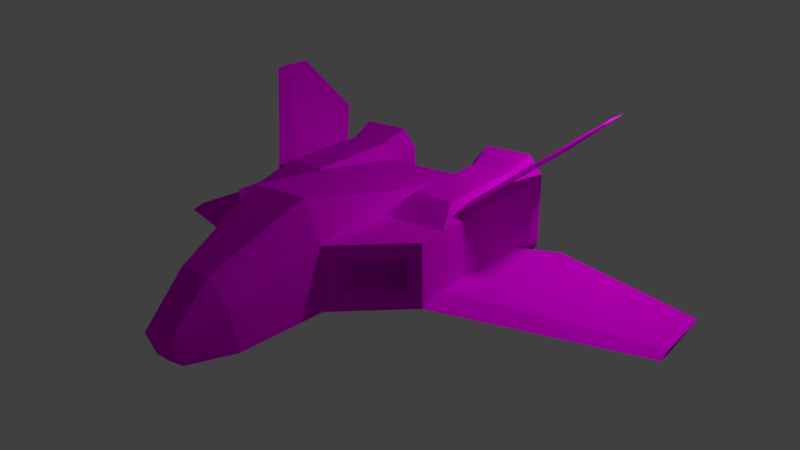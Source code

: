 # Source: spaceship.blend  (saved by Blender 2.78.0; exported with 4.5.12 LTS)
import bpy
from mathutils import Matrix  # noqa: F401  (used for matrix-valued properties, if any)

bpy.ops.wm.read_factory_settings(use_empty=True)
scene = bpy.context.scene
scene.name = 'Scene'

# ---- collections
col_collection_1 = bpy.data.collections.new('Collection 1'); scene.collection.children.link(col_collection_1)

# ---- images (referenced by path relative to the original .blend; pixels are not part of the script)
import os
ASSET_DIR = os.environ.get("B2B_ASSET_DIR", "")  # directory of the original .blend (textures are referenced by path, not embedded)
HERE = os.path.dirname(os.path.abspath(__file__))  # packed textures are extracted next to this script under _unpacked/

def load_image(name, relpath, width, height, colorspace="sRGB"):
    """Load a texture the original file referenced (path relative to the .blend, or extracted next to this script)."""
    p = next((c for c in (os.path.join(HERE, relpath), os.path.join(ASSET_DIR, relpath)) if relpath and os.path.exists(c)), "")
    if p:
        img = bpy.data.images.load(p, check_existing=True)
        img.name = name
    else:  # same state as the original file: an image datablock whose file is absent (Cycles renders it pink)
        img = bpy.data.images.new(name, width, height)
        img.source = "FILE"
        img.filepath = "//" + (relpath or name)
    img.colorspace_settings.name = colorspace
    return img
img_spaceship_tex_png = load_image('spaceship_tex.png', 'spaceship_tex.png', 1024, 1024, 'sRGB')

# ---- materials (node trees are filled in below, after node groups)
mat_material_002 = bpy.data.materials.new('Material.002')
mat_material_002.alpha_threshold = 0.0
mat_material_002.roughness = 0.5

# ---- material node trees
mat_material_002.use_nodes = True; mat_material_002.node_tree.nodes.clear()
_N = mat_material_002.node_tree.nodes; _L = mat_material_002.node_tree.links
n0 = _N.new('ShaderNodeOutputMaterial'); n0.name = 'Material Output'; n0.location = (300, 300)
n1 = _N.new('ShaderNodeBsdfDiffuse'); n1.name = 'Diffuse BSDF'; n1.location = (10, 300)
n2 = _N.new('ShaderNodeTexImage'); n2.name = 'Image Texture'; n2.location = (-180, 300)
n2.width = 140
n2.image = img_spaceship_tex_png
_L.new(n1.outputs[0], n0.inputs[0])
_L.new(n2.outputs[0], n1.inputs[0])
n0.is_active_output = True

# ---- world
world_world = bpy.data.worlds.new('World'); scene.world = world_world
world_world.color = (0.05088, 0.05088, 0.05088)
world_world.use_sun_shadow = False
world_world.sun_shadow_jitter_overblur = 0.0
world_world.cycles.sampling_method = 'MANUAL'

# ---- cameras
cam_camera_001 = bpy.data.cameras.new('Camera.001')
cam_camera_001.clip_end = 100.0
cam_camera_001.lens = 35.0
cam_camera_001.sensor_width = 32.0
cam_camera_001.sensor_height = 18.0
cam_camera_001.display_size = 2.0
cam_camera_001.dof.focus_distance = 0.0

# ---- lights
light_point = bpy.data.lights.new('Point', 'POINT')
light_point.transmission_factor = 0.0
light_point.energy = 100.0
light_point.shadow_buffer_clip_start = 0.5
light_point.shadow_soft_size = 0.1
light_point.shadow_maximum_resolution = 0.006
light_point.use_absolute_resolution = True

# ---- meshes
me_cube = bpy.data.meshes.new('Cube')
me_cube.from_pydata([(1.007, 1.0, 0.9204), (1.007, -0.492, 0.9204), (1.0, 1.0, 1.485), (1.0, -0.492, 1.485), (0.0, 1.0, 0.921), (0.0, -1.0, 0.921), (0.0, 1.0, 1.485), (0.4132, 1.0, 0.921), (0.4128, -1.0, 0.921), (0.4132, 1.0, 1.485), (0.4128, -1.0, 1.485), (1.0, -0.21, 0.88), (1.0, -0.21, 1.485), (0.0, -0.21, 0.88), (0.4132, -0.21, 0.88), (0.4131, -0.21, 1.485), (0.2581, -0.9977, 1.837), (0.0, -0.9905, 1.837), (0.0, -0.2195, 1.69), (0.4131, -0.2195, 1.69), (0.0, -1.788, 0.887), (0.3031, -1.781, 0.887), (0.2943, -1.843, 1.258), (0.1351, -1.873, 1.492), (0.0, -1.881, 1.492), (0.0, -2.181, 0.9079), (0.1435, -2.169, 0.9079), (0.1313, -2.256, 1.125), (0.0, -2.268, 1.125), (0.9181, -0.5629, 1.063), (0.9181, -0.5629, 1.343), (0.4947, -0.9291, 1.063), (0.4947, -0.9291, 1.343), (0.9181, -0.1989, 1.063), (0.9181, -0.1989, 1.343), (0.4947, -0.5651, 1.063), (0.4947, -0.5651, 1.343), (0.8906, 1.0, 1.626), (0.5226, 1.0, 1.626), (0.8906, 0.063, 1.626), (0.5226, 0.063, 1.626), (0.8906, 1.0, 0.7803), (0.5226, 1.0, 0.7803), (0.8906, 0.063, 0.7803), (0.5226, 0.063, 0.7803), (1.067, 1.286, 0.857), (1.067, 1.286, 1.549), (0.3465, 1.286, 0.857), (0.3465, 1.286, 1.549), (0.9323, 1.286, 1.722), (0.4808, 1.286, 1.722), (0.9323, 1.286, 0.6843), (0.4808, 1.286, 0.6843), (0.9086, 0.996, 1.009), (0.9086, 0.996, 1.397), (0.5046, 0.996, 1.009), (0.5046, 0.996, 1.397), (0.8332, 0.996, 1.494), (0.5799, 0.996, 1.494), (0.8332, 0.996, 0.912), (0.5799, 0.996, 0.912), (1.0, -0.21, 0.9728), (2.66, 1.154, 0.6445), (2.66, 0.3285, 0.6445), (2.656, 0.4844, 0.6198), (2.665, 0.4844, 0.6756), (1.338, 1.249, 0.8655), (1.691, 0.07967, 0.7715), (1.704, 0.07967, 0.8481), (1.696, -0.1497, 0.8053), (0.9453, 0.9538, 1.555), (0.9567, -0.0218, 1.541), (0.9339, 0.1983, 1.57), (1.782, 1.295, 2.238), (1.789, 0.8861, 2.23), (1.776, 1.016, 2.247), (1.302, 0.3545, 1.826), (1.283, 0.5373, 1.851), (1.28, 1.396, 1.813)], [], [(61, 12, 3, 1), (9, 7, 4, 6), (10, 15, 19, 16), (14, 8, 5, 13), (11, 1, 8, 14), (12, 15, 10, 3), (9, 15, 40, 38), (11, 14, 44, 43), (7, 14, 13, 4), (15, 9, 19), (0, 2, 12, 61), (19, 18, 17, 16), (9, 6, 18, 19), (5, 8, 21, 20), (8, 10, 22, 21), (10, 16, 23, 22), (16, 17, 24, 23), (23, 24, 28, 27), (20, 21, 26, 25), (22, 23, 27), (21, 22, 27, 26), (25, 26, 27, 28), (10, 8, 31, 32), (1, 3, 30, 29), (3, 10, 32, 30), (8, 1, 29, 31), (30, 32, 36, 34), (29, 30, 34, 33), (32, 31, 35, 36), (31, 29, 33, 35), (33, 34, 36, 35), (37, 38, 40, 39), (15, 12, 39, 40), (41, 43, 44, 42), (0, 11, 43, 41), (14, 7, 42, 44), (37, 2, 46, 49), (42, 7, 47, 52), (7, 9, 48, 47), (38, 37, 49, 50), (9, 38, 50, 48), (0, 41, 51, 45), (2, 0, 45, 46), (41, 42, 52, 51), (47, 48, 56, 55), (45, 51, 59, 53), (49, 46, 54, 57), (50, 49, 57, 58), (46, 45, 53, 54), (52, 47, 55, 60), (51, 52, 60, 59), (48, 50, 58, 56), (54, 53, 59, 60, 55, 56, 58, 57), (67, 66, 62, 64), (66, 68, 65, 62), (68, 69, 63, 65), (69, 67, 64, 63), (63, 64, 62, 65), (1, 11, 67, 69), (61, 1, 69, 68), (0, 61, 68, 66), (11, 0, 66, 67), (37, 39, 72, 70), (12, 2, 70, 71), (2, 37, 70), (39, 12, 71, 72), (77, 76, 74, 75), (78, 77, 75, 73), (76, 78, 73, 74), (74, 73, 75), (71, 70, 78, 76), (70, 72, 77, 78), (72, 71, 76, 77)])
_uv = me_cube.uv_layers.new(name='UVMap')
_uv.uv.foreach_set('vector', [0.4986, 0.7268, 0.4983, 0.8247, 0.4444, 0.8245, 0.4447, 0.7166, 0.6597, 0.874, 0.7728, 0.8647, 0.7797, 0.9476, 0.6666, 0.9569, 0.2707, 0.855, 0.4225, 0.855, 0.4235, 0.9021, 0.2781, 0.9221, 0.3236, 0.6032, 0.4727, 0.5905, 0.4732, 0.6707, 0.3195, 0.6717, 0.3185, 0.4758, 0.3738, 0.4746, 0.4727, 0.5905, 0.3236, 0.6032, 0.9586, 0.7367, 0.8382, 0.7382, 0.8361, 0.5761, 0.9579, 0.6789, 0.8361, 0.9679, 0.8382, 0.7382, 0.8643, 0.7905, 0.8718, 0.9678, 0.3185, 0.4758, 0.3236, 0.6032, 0.2621, 0.5716, 0.2648, 0.5026, 0.08857, 0.6001, 0.3236, 0.6032, 0.3195, 0.6717, 0.09056, 0.677, 0.4225, 0.855, 0.6597, 0.874, 0.4235, 0.9021, 0.7299, 0.7175, 0.7295, 0.8254, 0.4983, 0.8247, 0.4986, 0.7268, 0.4235, 0.9021, 0.4222, 0.9757, 0.272, 0.9735, 0.2781, 0.9221, 0.6597, 0.874, 0.6666, 0.9569, 0.4222, 0.9757, 0.4235, 0.9021, 0.4732, 0.6707, 0.4727, 0.5905, 0.6247, 0.6108, 0.6266, 0.6697, 0.2954, 0.7176, 0.2961, 0.8254, 0.1331, 0.7831, 0.1447, 0.7121, 0.2707, 0.855, 0.2781, 0.9221, 0.1159, 0.9048, 0.1057, 0.8572, 0.2781, 0.9221, 0.272, 0.9735, 0.1023, 0.932, 0.1159, 0.9048, 0.1159, 0.9048, 0.1023, 0.932, 0.009977, 0.8968, 0.02021, 0.8746, 0.6266, 0.6697, 0.6247, 0.6108, 0.7006, 0.6414, 0.703, 0.6692, 0.1057, 0.8572, 0.1159, 0.9048, 0.02021, 0.8746, 0.1447, 0.7121, 0.1331, 0.7831, 0.04828, 0.7578, 0.06444, 0.7161, 0.03807, 0.7083, 0.06444, 0.7161, 0.04828, 0.7578, 0.02408, 0.7508, 0.2961, 0.8254, 0.2954, 0.7176, 0.3246, 0.7485, 0.3192, 0.7959, 0.4447, 0.7166, 0.4444, 0.8245, 0.4156, 0.7959, 0.4198, 0.7439, 0.4444, 0.8245, 0.2961, 0.8254, 0.3192, 0.7959, 0.4156, 0.7959, 0.2954, 0.7176, 0.4447, 0.7166, 0.4198, 0.7439, 0.3246, 0.7485, 0.7472, 0.7173, 0.7476, 0.6655, 0.8067, 0.6662, 0.807, 0.7164, 0.748, 0.7687, 0.7472, 0.7173, 0.807, 0.7164, 0.8063, 0.7683, 0.7476, 0.6655, 0.7478, 0.6136, 0.8076, 0.6123, 0.8067, 0.6662, 0.7482, 0.8217, 0.748, 0.7687, 0.8063, 0.7683, 0.8075, 0.8207, 0.5865, 0.492, 0.5865, 0.5454, 0.4795, 0.5454, 0.4795, 0.492, 0.9465, 0.9638, 0.8718, 0.9678, 0.8643, 0.7905, 0.9184, 0.7986, 0.8382, 0.7382, 0.9586, 0.7367, 0.9184, 0.7986, 0.8643, 0.7905, 0.09065, 0.4933, 0.2648, 0.5026, 0.2621, 0.5716, 0.08857, 0.5655, 0.09219, 0.4582, 0.3185, 0.4758, 0.2648, 0.5026, 0.09065, 0.4933, 0.3236, 0.6032, 0.08857, 0.6001, 0.08857, 0.5655, 0.2621, 0.5716, 0.9958, 0.3053, 0.9903, 0.3455, 0.9353, 0.3458, 0.9381, 0.3042, 0.9151, 0.04644, 0.9293, 0.08294, 0.8753, 0.1042, 0.8516, 0.06245, 0.9293, 0.08294, 0.9762, 0.1899, 0.9196, 0.2002, 0.8753, 0.1042, 0.9855, 0.2279, 0.9958, 0.3053, 0.9381, 0.3042, 0.9321, 0.2404, 0.9762, 0.1899, 0.9855, 0.2279, 0.9321, 0.2404, 0.9196, 0.2002, 0.9646, 0.4587, 0.9487, 0.4969, 0.8909, 0.4832, 0.9099, 0.4419, 0.9903, 0.3455, 0.9646, 0.4587, 0.9099, 0.4419, 0.9353, 0.3458, 0.9487, 0.4969, 0.9117, 0.5736, 0.844, 0.5447, 0.8909, 0.4832, 0.8753, 0.1042, 0.9196, 0.2002, 0.857, 0.2247, 0.8178, 0.1519, 0.9099, 0.4419, 0.8909, 0.4832, 0.839, 0.4334, 0.8506, 0.4099, 0.9381, 0.3042, 0.9353, 0.3458, 0.868, 0.3308, 0.8723, 0.3047, 0.9321, 0.2404, 0.9381, 0.3042, 0.8723, 0.3047, 0.864, 0.251, 0.9353, 0.3458, 0.9099, 0.4419, 0.8506, 0.4099, 0.868, 0.3308, 0.8516, 0.06245, 0.8753, 0.1042, 0.8178, 0.1519, 0.8007, 0.1293, 0.8909, 0.4832, 0.844, 0.5447, 0.8007, 0.4734, 0.839, 0.4334, 0.9196, 0.2002, 0.9321, 0.2404, 0.864, 0.251, 0.857, 0.2247, 0.7637, 0.5831, 0.6895, 0.5831, 0.671, 0.5687, 0.671, 0.5203, 0.6895, 0.5059, 0.7637, 0.5059, 0.7822, 0.5203, 0.7822, 0.5687, 0.3483, 0.1848, 0.5534, 0.2131, 0.4233, 0.4349, 0.3084, 0.3781, 0.01045, 0.213, 0.2172, 0.1807, 0.2418, 0.3654, 0.1412, 0.4349, 0.2172, 0.1807, 0.2827, 0.1678, 0.2812, 0.3649, 0.2418, 0.3654, 0.2827, 0.1678, 0.3483, 0.1848, 0.3084, 0.3781, 0.2812, 0.3649, 0.2812, 0.3649, 0.2587, 0.3852, 0.1412, 0.4349, 0.2418, 0.3654, 0.2822, 0.007907, 0.3313, 0.03168, 0.3483, 0.1848, 0.2827, 0.1678, 0.2315, 0.02898, 0.2822, 0.007907, 0.2827, 0.1678, 0.2172, 0.1807, 0.02462, 0.1342, 0.2315, 0.02898, 0.2172, 0.1807, 0.01045, 0.213, 0.3313, 0.03168, 0.5392, 0.1343, 0.5534, 0.2131, 0.3483, 0.1848, 0.9465, 0.9638, 0.9184, 0.7986, 0.9433, 0.8211, 0.9621, 0.9501, 0.9586, 0.7367, 0.9798, 0.9608, 0.9621, 0.9501, 0.9471, 0.7781, 0.9798, 0.9608, 0.9465, 0.9638, 0.9621, 0.9501, 0.9184, 0.7986, 0.9586, 0.7367, 0.9471, 0.7781, 0.9433, 0.8211, 0.647, 0.3806, 0.6114, 0.3444, 0.7562, 0.3057, 0.7736, 0.3273, 0.7876, 0.4602, 0.647, 0.3806, 0.7736, 0.3273, 0.8237, 0.3373, 0.6114, 0.3444, 0.6692, 0.1726, 0.7817, 0.2319, 0.7562, 0.3057, 0.7562, 0.3057, 0.8237, 0.3373, 0.7736, 0.3273, 0.5052, 0.4035, 0.5656, 0.2263, 0.6692, 0.1726, 0.6114, 0.3444, 0.6721, 0.4936, 0.5428, 0.4241, 0.647, 0.3806, 0.7876, 0.4602, 0.5428, 0.4241, 0.5052, 0.4035, 0.6114, 0.3444, 0.647, 0.3806])
me_cube.materials.append(mat_material_002)
me_cube.materials.append(None)
me_cube.use_remesh_preserve_volume = False
me_cube.use_remesh_preserve_attributes = False
me_cube.use_mirror_vertex_groups = False
me_cube.update()

# ---- objects
ob_point = bpy.data.objects.new('Point', light_point)
ob_camera = bpy.data.objects.new('Camera', cam_camera_001)
ob_cube = bpy.data.objects.new('Cube', me_cube)

# ---- transforms, parenting, visibility, modifiers, constraints
ob_point.location = (2.46, 1.429, 3.434)
ob_point.lineart.crease_threshold = 0.0
ob_camera.location = (4.518, -5.503, 4.163)
ob_camera.rotation_euler = (1.179, 3.662e-07, 0.64)
ob_camera.lineart.crease_threshold = 0.0
ob_cube.location = (0.0, 0.0, 0.0)
ob_cube.lock_rotations_4d = False
ob_cube.empty_display_type = 'ARROWS'
ob_cube.lineart.crease_threshold = 0.0
_m = ob_cube.modifiers.new('Mirror', 'MIRROR')
_m.use_clip = True

# ---- collection membership
col_collection_1.objects.link(ob_point)
col_collection_1.objects.link(ob_camera)
col_collection_1.objects.link(ob_cube)

# ---- scene / render settings (as saved in the file)
scene.camera = ob_camera
scene.frame_start = 1; scene.frame_end = 250; scene.frame_set(1)
scene.render.engine = 'CYCLES'
scene.render.resolution_percentage = 50
scene.render.dither_intensity = 0.0
scene.cycles.use_denoising = False
scene.cycles.samples = 128
scene.cycles.sampling_pattern = 'TABULATED_SOBOL'
scene.cycles.light_sampling_threshold = 0.0
scene.cycles.use_adaptive_sampling = False
scene.cycles.use_light_tree = False
scene.cycles.blur_glossy = 0.0
scene.cycles.sample_clamp_indirect = 0.0
scene.view_settings.view_transform = 'Standard'
bpy.context.view_layer.update()
